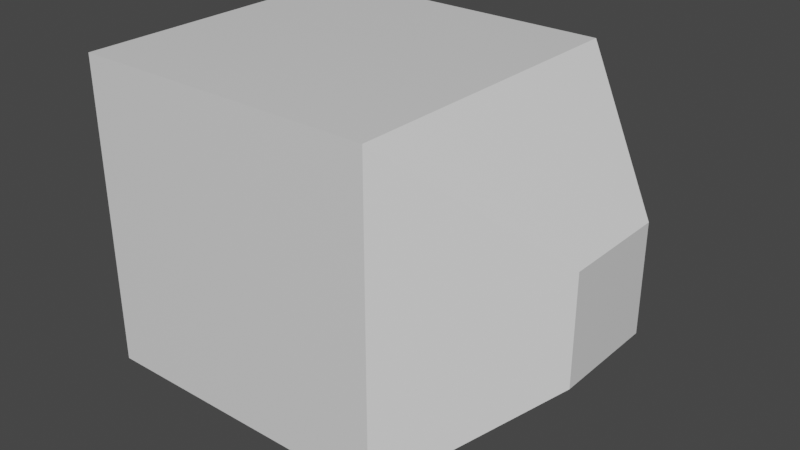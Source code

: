 # Source: cube.blend  (saved by Blender 2.91.10; exported with 4.5.12 LTS)
import bpy
from mathutils import Matrix  # noqa: F401  (used for matrix-valued properties, if any)

bpy.ops.wm.read_factory_settings(use_empty=True)
scene = bpy.context.scene
scene.name = 'Scene'

# ---- collections
col_collection = bpy.data.collections.new('Collection'); scene.collection.children.link(col_collection)

# ---- materials (node trees are filled in below, after node groups)
mat_material = bpy.data.materials.new('Material')
mat_material.alpha_threshold = 0.0
mat_material.use_transparent_shadow = False
mat_material.line_color = (0.0, 0.0, 0.0, 1.0)

# ---- material node trees
mat_material.use_nodes = True; mat_material.node_tree.nodes.clear()
_N = mat_material.node_tree.nodes; _L = mat_material.node_tree.links
n0 = _N.new('ShaderNodeOutputMaterial'); n0.name = 'Material Output'; n0.location = (300, 300)
n1 = _N.new('ShaderNodeBsdfPrincipled'); n1.name = 'Principled BSDF'; n1.location = (10, 300)
n1.distribution = 'GGX'
n1.subsurface_method = 'BURLEY'
n1.inputs[2].default_value = 0.4
n1.inputs[3].default_value = 1.45
n1.inputs[27].default_value = (0.0, 0.0, 0.0, 1.0)
n1.inputs[28].default_value = 1.0
_L.new(n1.outputs[0], n0.inputs[0])
n0.is_active_output = True

# ---- world
world_world = bpy.data.worlds.new('World'); scene.world = world_world
world_world.use_nodes = True; world_world.node_tree.nodes.clear()
_N = world_world.node_tree.nodes; _L = world_world.node_tree.links
n0 = _N.new('ShaderNodeOutputWorld'); n0.name = 'World Output'; n0.location = (300, 300)
n1 = _N.new('ShaderNodeBackground'); n1.name = 'Background'; n1.location = (10, 300)
n1.inputs[0].default_value = (0.05088, 0.05088, 0.05088, 1.0)
_L.new(n1.outputs[0], n0.inputs[0])
n0.is_active_output = True
world_world.color = (0.05088, 0.05088, 0.05088)
world_world.use_sun_shadow = False
world_world.sun_shadow_jitter_overblur = 0.0

# ---- meshes
me_cube = bpy.data.meshes.new('Cube')
me_cube.from_pydata([(1.0, 1.0, 1.0), (1.0, 1.0, -1.0), (1.0, -1.0, 1.0), (1.0, -1.0, -1.0), (-1.0, 1.0, 1.0), (-1.0, 1.0, -1.0), (-1.0, -1.0, 1.0), (-1.0, -1.0, -1.0), (1.77, 0.337, 0.337), (1.77, 0.337, -0.337), (1.77, -0.337, 0.337), (1.77, -0.337, -0.337)], [], [(0, 4, 6, 2), (3, 2, 6, 7), (7, 6, 4, 5), (5, 1, 3, 7), (2, 3, 11, 10), (5, 4, 0, 1), (9, 8, 10, 11), (1, 0, 8, 9), (3, 1, 9, 11), (0, 2, 10, 8)])
_uv = me_cube.uv_layers.new(name='UVMap')
_uv.uv.foreach_set('vector', [0.625, 0.5, 0.875, 0.5, 0.875, 0.75, 0.625, 0.75, 0.375, 0.75, 0.625, 0.75, 0.625, 1.0, 0.375, 1.0, 0.375, 0.0, 0.625, 0.0, 0.625, 0.25, 0.375, 0.25, 0.125, 0.5, 0.375, 0.5, 0.375, 0.75, 0.125, 0.75, 0.625, 0.75, 0.375, 0.75, 0.4392, 0.6858, 0.5608, 0.6858, 0.375, 0.25, 0.625, 0.25, 0.625, 0.5, 0.375, 0.5, 0.4392, 0.5642, 0.5608, 0.5642, 0.5608, 0.6858, 0.4392, 0.6858, 0.375, 0.5, 0.625, 0.5, 0.5608, 0.5642, 0.4392, 0.5642, 0.375, 0.75, 0.375, 0.5, 0.4392, 0.5642, 0.4392, 0.6858, 0.625, 0.5, 0.625, 0.75, 0.5608, 0.6858, 0.5608, 0.5642])
me_cube.materials.append(mat_material)
me_cube.use_remesh_preserve_volume = False
me_cube.use_remesh_preserve_attributes = False
me_cube.use_mirror_vertex_groups = False
me_cube.update()

# ---- objects
ob_root = bpy.data.objects.new('root', me_cube)

# ---- transforms, parenting, visibility, modifiers, constraints
ob_root.location = (0.0, 0.0, 0.0)
ob_root.lock_rotations_4d = False
ob_root.empty_display_type = 'ARROWS'
ob_root.lineart.crease_threshold = 0.0

# ---- collection membership
col_collection.objects.link(ob_root)

# ---- scene / render settings (as saved in the file)
scene.frame_start = 1; scene.frame_end = 250; scene.frame_set(1)
scene.render.engine = 'BLENDER_EEVEE_NEXT'
scene.cycles.use_denoising = False
scene.cycles.samples = 128
scene.cycles.sampling_pattern = 'TABULATED_SOBOL'
scene.cycles.use_adaptive_sampling = False
scene.cycles.use_light_tree = False
scene.view_settings.view_transform = 'Filmic'
bpy.context.view_layer.update()

# ---- added for rendering (the .blend has no active camera and no usable light): camera, sun
cam_auto = bpy.data.cameras.new('AutoCamera')
cam_auto.lens = 50.0
cam_auto.sensor_width = 36.0
cam_auto.clip_end = 1000.0
ob_auto_camera = bpy.data.objects.new('AutoCamera', cam_auto)
scene.collection.objects.link(ob_auto_camera)
ob_auto_camera.location = (4.04782, -4.39541, 2.93027)
ob_auto_camera.rotation_euler = (1.09748, -7.21219e-08, 0.694738)
scene.camera = ob_auto_camera
light_auto_sun = bpy.data.lights.new('AutoSun', 'SUN')
light_auto_sun.energy = 3.0
light_auto_sun.angle = 0.0523599
ob_auto_sun = bpy.data.objects.new('AutoSun', light_auto_sun)
scene.collection.objects.link(ob_auto_sun)
ob_auto_sun.rotation_euler = (0.872665, 0.174533, 0.523599)
bpy.context.view_layer.update()
